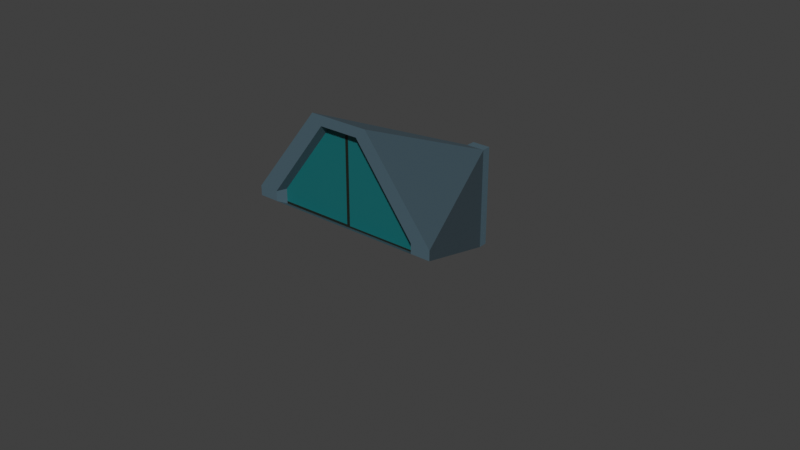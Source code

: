 # Source: door_dungeon.blend  (saved by Blender 3.0.42; exported with 4.5.12 LTS)
import bpy
from mathutils import Matrix  # noqa: F401  (used for matrix-valued properties, if any)

bpy.ops.wm.read_factory_settings(use_empty=True)
scene = bpy.context.scene
scene.name = 'Scene'

# ---- collections
col_collection = bpy.data.collections.new('Collection'); scene.collection.children.link(col_collection)

# ---- materials (node trees are filled in below, after node groups)
mat_aliendarkmetal = bpy.data.materials.new('AlienDarkMetal')
mat_aliendarkmetal.use_transparent_shadow = False
mat_aliendarkbluemetal = bpy.data.materials.new('AlienDarkBlueMetal')
mat_aliendarkbluemetal.use_transparent_shadow = False
mat_alienerodedmetal = bpy.data.materials.new('AlienErodedMetal')
mat_alienerodedmetal.use_transparent_shadow = False

# ---- material node trees
mat_aliendarkmetal.use_nodes = True; mat_aliendarkmetal.node_tree.nodes.clear()
_N = mat_aliendarkmetal.node_tree.nodes; _L = mat_aliendarkmetal.node_tree.links
n0 = _N.new('ShaderNodeOutputMaterial'); n0.name = 'Material Output'; n0.location = (300, 300)
n1 = _N.new('ShaderNodeBsdfPrincipled'); n1.name = 'Principled BSDF'; n1.location = (10, 300)
n1.distribution = 'GGX'
n1.subsurface_method = 'RANDOM_WALK_SKIN'
n1.inputs[0].default_value = (0.008568, 0.01161, 0.006995, 1.0)
n1.inputs[3].default_value = 1.45
n1.inputs[27].default_value = (0.0, 0.0, 0.0, 1.0)
n1.inputs[28].default_value = 1.0
_L.new(n1.outputs[0], n0.inputs[0])
n0.is_active_output = True
mat_aliendarkbluemetal.use_nodes = True; mat_aliendarkbluemetal.node_tree.nodes.clear()
_N = mat_aliendarkbluemetal.node_tree.nodes; _L = mat_aliendarkbluemetal.node_tree.links
n0 = _N.new('ShaderNodeBsdfPrincipled'); n0.name = 'Principled BSDF'; n0.location = (10, 300)
n0.distribution = 'GGX'
n0.subsurface_method = 'RANDOM_WALK_SKIN'
n0.inputs[0].default_value = (0.004025, 0.147, 0.1559, 1.0)
n0.inputs[3].default_value = 1.45
n0.inputs[27].default_value = (0.0, 0.0, 0.0, 1.0)
n0.inputs[28].default_value = 1.0
n1 = _N.new('ShaderNodeOutputMaterial'); n1.name = 'Material Output'; n1.location = (300, 300)
_L.new(n0.outputs[0], n1.inputs[0])
n1.is_active_output = True
mat_alienerodedmetal.use_nodes = True; mat_alienerodedmetal.node_tree.nodes.clear()
_N = mat_alienerodedmetal.node_tree.nodes; _L = mat_alienerodedmetal.node_tree.links
n0 = _N.new('ShaderNodeBsdfPrincipled'); n0.name = 'Principled BSDF'; n0.location = (10, 300)
n0.distribution = 'GGX'
n0.subsurface_method = 'RANDOM_WALK_SKIN'
n0.inputs[0].default_value = (0.07036, 0.1248, 0.159, 1.0)
n0.inputs[3].default_value = 1.45
n0.inputs[27].default_value = (0.0, 0.0, 0.0, 1.0)
n0.inputs[28].default_value = 1.0
n1 = _N.new('ShaderNodeOutputMaterial'); n1.name = 'Material Output'; n1.location = (300, 300)
_L.new(n0.outputs[0], n1.inputs[0])
n1.is_active_output = True

# ---- world
world_world = bpy.data.worlds.new('World'); scene.world = world_world
world_world.use_nodes = True; world_world.node_tree.nodes.clear()
_N = world_world.node_tree.nodes; _L = world_world.node_tree.links
n0 = _N.new('ShaderNodeOutputWorld'); n0.name = 'World Output'; n0.location = (300, 300)
n1 = _N.new('ShaderNodeBackground'); n1.name = 'Background'; n1.location = (10, 300)
n1.inputs[0].default_value = (0.05088, 0.05088, 0.05088, 1.0)
_L.new(n1.outputs[0], n0.inputs[0])
n0.is_active_output = True
world_world.color = (0.05088, 0.05088, 0.05088)
world_world.use_sun_shadow = False
world_world.sun_shadow_jitter_overblur = 0.0

# ---- meshes
me_plane_002 = bpy.data.meshes.new('Plane.002')
me_plane_002.from_pydata([(-0.9, 0.0, -0.1), (0.0, 0.0, -0.1), (-0.2, 0.0, 0.9), (0.0, 0.0, 0.9), (-0.1877, -0.1, 0.8857), (-0.852, -0.1, -0.02575), (-0.01425, -0.1, -0.02575), (-0.01425, -0.1, 0.8857), (-0.2, -0.1, 0.9), (-0.9, -0.1, -0.05), (0.0, -0.1, -0.05), (0.0, -0.1, 0.9)], [], [(4, 6, 7), (2, 3, 0), (2, 11, 3), (1, 9, 0), (3, 10, 1), (2, 9, 8), (1, 0, 3), (2, 8, 11), (1, 10, 9), (3, 11, 10), (2, 0, 9), (5, 8, 9), (5, 10, 6), (6, 11, 7), (7, 8, 4), (4, 5, 6), (5, 4, 8), (5, 9, 10), (6, 10, 11), (7, 11, 8)])
me_plane_002.polygons.foreach_set('material_index', [1, 0, 0, 0, 0, 0, 0, 0, 0, 0, 0, 1, 0, 0, 1, 1, 1, 0, 0, 1])
_uv = me_plane_002.uv_layers.new(name='UVMap')
_uv.uv.foreach_set('vector', [0.1099, 0.9745, 0.9675, 0.02553, 0.8964, 0.9745, 0.0, 1.0, 1.0, 1.0, 0.0, 0.0, 0.0, 1.0, 1.0, 1.0, 1.0, 1.0, 1.0, 0.0, 0.0, 0.0, 0.0, 0.0, 1.0, 1.0, 1.0, 0.0, 1.0, 0.0, 0.0, 1.0, 0.0, 0.0, 0.0, 1.0, 1.0, 0.0, 0.0, 0.0, 1.0, 1.0, 0.0, 1.0, 0.0, 1.0, 1.0, 1.0, 1.0, 0.0, 1.0, 0.0, 0.0, 0.0, 1.0, 1.0, 1.0, 1.0, 1.0, 0.0, 0.0, 1.0, 0.0, 0.0, 0.0, 0.0, 0.03552, 0.02553, 0.0, 1.0, 0.0, 0.0, 0.03552, 0.02553, 1.0, 0.0, 0.9675, 0.02553, 0.9675, 0.02553, 1.0, 1.0, 0.8964, 0.9745, 0.8964, 0.9745, 0.0, 1.0, 0.1099, 0.9745, 0.1099, 0.9745, 0.03552, 0.02553, 0.9675, 0.02553, 0.03552, 0.02553, 0.1099, 0.9745, 0.0, 1.0, 0.03552, 0.02553, 0.0, 0.0, 1.0, 0.0, 0.9675, 0.02553, 1.0, 0.0, 1.0, 1.0, 0.8964, 0.9745, 1.0, 1.0, 0.0, 1.0])
me_plane_002.materials.append(mat_aliendarkmetal)
me_plane_002.materials.append(mat_aliendarkbluemetal)
me_plane_002.use_remesh_fix_poles = True
me_plane_002.use_remesh_preserve_attributes = False
me_plane_002.update()
me_plane_003 = bpy.data.meshes.new('Plane.003')
me_plane_003.from_pydata([(-0.8637, 0.1, -0.03168), (-0.01832, 0.1, -0.03168), (-0.1907, 0.1, 0.8817), (-0.01832, 0.1, 0.8817), (-0.2, -3.725e-08, 0.9), (-0.9, -3.725e-08, -0.1), (8.941e-08, -3.725e-08, -0.1), (8.941e-08, -3.725e-08, 0.9), (-0.2, 0.1, 0.9), (-0.9, 0.1, -0.05), (8.941e-08, 0.1, -0.05), (8.941e-08, 0.1, 0.9)], [], [(2, 1, 0), (4, 5, 7), (8, 7, 11), (10, 5, 9), (10, 7, 6), (9, 4, 8), (6, 7, 5), (8, 4, 7), (10, 6, 5), (10, 11, 7), (9, 5, 4), (0, 8, 2), (0, 10, 9), (3, 10, 1), (3, 8, 11), (2, 3, 1), (0, 9, 8), (0, 1, 10), (3, 11, 10), (3, 2, 8)])
me_plane_003.polygons.foreach_set('material_index', [1, 0, 1, 0, 0, 0, 0, 1, 0, 0, 0, 1, 0, 0, 1, 1, 1, 0, 0, 1])
_uv = me_plane_003.uv_layers.new(name='UVMap')
_uv.uv.foreach_set('vector', [0.08356, 0.9807, 0.9755, 0.01929, 0.02681, 0.01929, 0.0, 1.0, 0.0, 0.0, 1.0, 1.0, 0.0, 1.0, 1.0, 1.0, 1.0, 1.0, 1.0, 0.0, 0.0, 0.0, 0.0, 0.0, 1.0, 0.0, 1.0, 1.0, 1.0, 0.0, 0.0, 0.0, 0.0, 1.0, 0.0, 1.0, 1.0, 0.0, 1.0, 1.0, 0.0, 0.0, 0.0, 1.0, 0.0, 1.0, 1.0, 1.0, 1.0, 0.0, 1.0, 0.0, 0.0, 0.0, 1.0, 0.0, 1.0, 1.0, 1.0, 1.0, 0.0, 0.0, 0.0, 0.0, 0.0, 1.0, 0.02681, 0.01929, 0.0, 1.0, 0.08356, 0.9807, 0.02681, 0.01929, 1.0, 0.0, 0.0, 0.0, 0.9213, 0.9807, 1.0, 0.0, 0.9755, 0.01929, 0.9213, 0.9807, 0.0, 1.0, 1.0, 1.0, 0.08356, 0.9807, 0.9213, 0.9807, 0.9755, 0.01929, 0.02681, 0.01929, 0.0, 0.0, 0.0, 1.0, 0.02681, 0.01929, 0.9755, 0.01929, 1.0, 0.0, 0.9213, 0.9807, 1.0, 1.0, 1.0, 0.0, 0.9213, 0.9807, 0.08356, 0.9807, 0.0, 1.0])
me_plane_003.materials.append(mat_aliendarkmetal)
me_plane_003.materials.append(mat_aliendarkbluemetal)
me_plane_003.use_remesh_fix_poles = True
me_plane_003.use_remesh_preserve_attributes = False
me_plane_003.update()
me_cube = bpy.data.meshes.new('Cube')
me_cube.from_pydata([(-3.045, -20.55, 7.139), (22.07, 0.777, 2.107), (-4.691, -3.776, -29.33), (-2.18, -1.643, -29.83), (21.5, 1.742, 3.339), (-8.484, 8.976, -16.28), (-3.618, -19.59, 8.371), (-11.0, 6.843, -15.78), (0.01514, -3.434, 17.7), (7.55, 2.965, 16.19), (-1.106, -17.45, 7.868), (1.844, -3.333, 16.21), (6.867, 0.9335, 15.21), (18.99, -0.3906, 3.842), (-0.533, -18.42, 6.636), (19.56, -1.356, 2.61), (-3.114, -0.8016, -30.92), (-5.625, -2.935, -30.42), (-9.418, 9.818, -17.37), (-11.93, 7.685, -16.87)], [], [(9, 8, 11), (1, 3, 5), (0, 6, 7), (5, 3, 16, 18), (11, 12, 9), (12, 13, 9), (9, 13, 4), (10, 11, 8), (8, 6, 10), (14, 10, 0), (0, 10, 6), (4, 13, 1), (15, 1, 13), (3, 1, 15), (0, 2, 14), (14, 2, 15), (2, 3, 15), (6, 8, 7), (5, 9, 4), (7, 8, 5), (8, 9, 5), (2, 10, 14), (10, 2, 7), (10, 7, 11), (13, 3, 15), (13, 5, 3), (13, 12, 5), (12, 11, 7), (12, 7, 5), (1, 5, 4), (0, 7, 2), (2, 7, 19, 17), (16, 17, 19), (16, 19, 18), (3, 2, 17, 16), (7, 5, 18, 19), (3, 5, 7), (3, 7, 2)])
_uv = me_cube.uv_layers.new(name='UVMap')
_uv.uv.foreach_set('vector', [0.0, 0.0, 0.0, 0.0, 0.0, 0.0, 1.0, 0.0, 1.0, 1.0, 1.0, 1.0, 0.0, 0.0, 0.0, 0.0, 0.0, 1.0, 1.0, 1.0, 1.0, 1.0, 1.0, 1.0, 1.0, 1.0, 0.0, 0.0, 0.0, 0.0, 0.0, 0.0, 0.0, 0.0, 0.0, 0.0, 0.0, 0.0, 0.0, 0.0, 0.0, 0.0, 0.0, 0.0, 0.0, 0.0, 0.0, 0.0, 0.0, 0.0, 0.0, 0.0, 0.0, 0.0, 0.0, 0.0, 0.0, 0.0, 0.0, 0.0, 0.0, 0.0, 0.0, 0.0, 0.0, 0.0, 0.0, 0.0, 0.0, 0.0, 0.0, 0.0, 1.0, 0.0, 0.0, 0.0, 1.0, 0.0, 0.0, 0.0, 1.0, 1.0, 1.0, 0.0, 0.0, 0.0, 0.0, 0.0, 0.0, 1.0, 0.0, 0.0, 0.0, 0.0, 0.0, 1.0, 0.0, 0.0, 0.0, 1.0, 1.0, 1.0, 0.0, 0.0, 0.0, 0.0, 0.0, 0.0, 0.0, 1.0, 1.0, 1.0, 0.0, 0.0, 0.0, 0.0, 0.0, 1.0, 0.0, 0.0, 1.0, 1.0, 0.0, 0.0, 0.0, 0.0, 1.0, 1.0, 0.0, 1.0, 0.0, 0.0, 0.0, 0.0, 0.0, 0.0, 0.0, 1.0, 0.0, 1.0, 0.0, 0.0, 0.0, 1.0, 0.0, 0.0, 0.0, 0.0, 1.0, 1.0, 0.0, 0.0, 0.0, 0.0, 1.0, 1.0, 1.0, 1.0, 0.0, 0.0, 0.0, 0.0, 1.0, 1.0, 0.0, 0.0, 0.0, 0.0, 0.0, 1.0, 0.0, 0.0, 0.0, 0.0, 0.0, 0.0, 1.0, 0.0, 1.0, 1.0, 1.0, 0.0, 0.0, 0.0, 0.0, 1.0, 0.0, 1.0, 0.0, 1.0, 0.0, 1.0, 0.0, 1.0, 0.0, 1.0, 1.0, 1.0, 0.0, 1.0, 0.0, 1.0, 1.0, 1.0, 0.0, 1.0, 1.0, 1.0, 1.0, 1.0, 0.0, 1.0, 0.0, 1.0, 1.0, 1.0, 0.0, 0.0, 0.0, 0.0, 0.0, 0.0, 0.0, 0.0, 1.0, 1.0, 1.0, 1.0, 0.0, 0.0, 0.0, 0.0, 0.0, 0.0, 0.0, 0.0])
me_cube.materials.append(mat_alienerodedmetal)
me_cube.use_remesh_fix_poles = True
me_cube.use_remesh_preserve_attributes = False
me_cube.update()

# ---- objects
ob_panneau_gauche = bpy.data.objects.new('panneau_gauche', me_plane_002)
ob_panneau_droit = bpy.data.objects.new('panneau_droit', me_plane_003)
ob_porte = bpy.data.objects.new('porte', me_cube)

# ---- transforms, parenting, visibility, modifiers, constraints
ob_panneau_gauche.location = (0.0, -20.0, 0.0)
ob_panneau_gauche.scale = (10.0, 10.0, 10.0)
ob_panneau_droit.location = (0.0, -20.0, 0.0)
ob_panneau_droit.rotation_euler = (0.0, 0.0, 3.142)
ob_panneau_droit.scale = (10.0, 10.0, 10.0)
ob_porte.location = (-0.08562, -13.98, 3.349)
ob_porte.rotation_euler = (0.6647, 0.351, -0.6395)
ob_porte.scale = (0.6, 0.6, 0.6)

# ---- collection membership
col_collection.objects.link(ob_panneau_gauche)
col_collection.objects.link(ob_panneau_droit)
col_collection.objects.link(ob_porte)

# ---- scene / render settings (as saved in the file)
scene.frame_start = 1; scene.frame_end = 250; scene.frame_set(1)
scene.render.engine = 'BLENDER_EEVEE_NEXT'
scene.cycles.sampling_pattern = 'TABULATED_SOBOL'
scene.cycles.use_light_tree = False
scene.view_settings.view_transform = 'Standard'
bpy.context.view_layer.update()

# ---- added for rendering (the .blend has no active camera and no usable light): camera, sun
cam_auto = bpy.data.cameras.new('AutoCamera')
cam_auto.lens = 50.0
cam_auto.sensor_width = 36.0
cam_auto.clip_end = 1040.0
ob_auto_camera = bpy.data.objects.new('AutoCamera', cam_auto)
scene.collection.objects.link(ob_auto_camera)
ob_auto_camera.location = (60.0044, -85.8218, 44.912)
ob_auto_camera.rotation_euler = (1.09748, -7.21219e-08, 0.694738)
scene.camera = ob_auto_camera
light_auto_sun = bpy.data.lights.new('AutoSun', 'SUN')
light_auto_sun.energy = 3.0
light_auto_sun.angle = 0.0523599
ob_auto_sun = bpy.data.objects.new('AutoSun', light_auto_sun)
scene.collection.objects.link(ob_auto_sun)
ob_auto_sun.rotation_euler = (0.872665, 0.174533, 0.523599)
bpy.context.view_layer.update()
